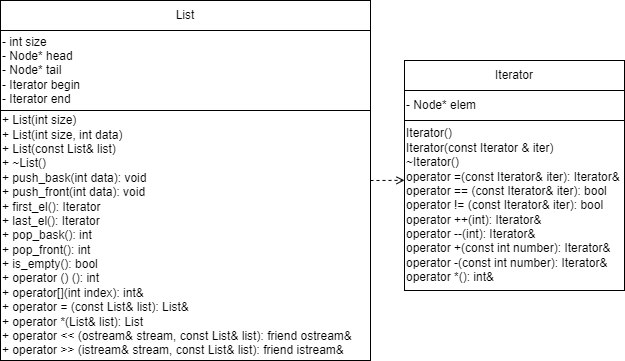

The diagram above was exported from draw.io. Its source (the exported page's mxGraphModel, read from the mxfile embedded in the PNG):
<mxGraphModel dx="424" dy="769" grid="1" gridSize="10" guides="1" tooltips="1" connect="1" arrows="1" fold="1" page="1" pageScale="1" pageWidth="827" pageHeight="1169" math="0" shadow="0">
  <root>
    <mxCell id="0" />
    <mxCell id="1" parent="0" />
    <mxCell id="ERX_z0X6PCCxx4Z5fkKx-1" value="List" style="rounded=0;whiteSpace=wrap;html=1;" vertex="1" parent="1">
      <mxGeometry x="10" y="10" width="370" height="30" as="geometry" />
    </mxCell>
    <mxCell id="ERX_z0X6PCCxx4Z5fkKx-2" value="&lt;div&gt;- int size&lt;/div&gt;&lt;div&gt;- Node* head&lt;/div&gt;&lt;div&gt;- Node* tail&lt;/div&gt;&lt;div&gt;- Iterator begin&lt;/div&gt;&lt;div style=&quot;&quot;&gt;- Iterator end&lt;/div&gt;" style="rounded=0;whiteSpace=wrap;html=1;align=left;" vertex="1" parent="1">
      <mxGeometry x="10" y="40" width="370" height="80" as="geometry" />
    </mxCell>
    <mxCell id="ERX_z0X6PCCxx4Z5fkKx-3" value="&lt;div&gt;+ List(int size)&lt;/div&gt;&lt;div&gt;&lt;span style=&quot;background-color: initial;&quot;&gt;+&lt;/span&gt;&lt;span style=&quot;background-color: initial;&quot;&gt;&amp;nbsp;&lt;/span&gt;List(int size, int data)&lt;/div&gt;&lt;div&gt;&lt;span style=&quot;background-color: initial;&quot;&gt;+&lt;/span&gt;&lt;span style=&quot;background-color: initial;&quot;&gt;&amp;nbsp;&lt;/span&gt;List(const List&amp;amp; list)&lt;/div&gt;&lt;div&gt;&lt;span style=&quot;background-color: initial;&quot;&gt;+&lt;/span&gt;&lt;span style=&quot;background-color: initial;&quot;&gt;&amp;nbsp;&lt;/span&gt;~List()&lt;/div&gt;&lt;div&gt;&lt;span style=&quot;background-color: initial;&quot;&gt;+&lt;/span&gt;&lt;span style=&quot;background-color: initial;&quot;&gt;&amp;nbsp;&lt;/span&gt;push_bask(int data):&amp;nbsp;&lt;span style=&quot;background-color: initial;&quot;&gt;void&lt;/span&gt;&lt;/div&gt;&lt;div&gt;&lt;span style=&quot;background-color: initial;&quot;&gt;+&lt;/span&gt;&lt;span style=&quot;background-color: initial;&quot;&gt;&amp;nbsp;&lt;/span&gt;push_front(int data):&amp;nbsp;&lt;span style=&quot;background-color: initial;&quot;&gt;void&lt;/span&gt;&lt;/div&gt;&lt;div&gt;&lt;span style=&quot;background-color: initial;&quot;&gt;+&lt;/span&gt;&lt;span style=&quot;background-color: initial;&quot;&gt;&amp;nbsp;&lt;/span&gt;first_el():&amp;nbsp;&lt;span style=&quot;background-color: initial;&quot;&gt;Iterator&lt;/span&gt;&lt;span style=&quot;background-color: initial;&quot;&gt;&amp;nbsp;&lt;/span&gt;&lt;/div&gt;&lt;div&gt;&lt;span style=&quot;background-color: initial;&quot;&gt;+&lt;/span&gt;&lt;span style=&quot;background-color: initial;&quot;&gt;&amp;nbsp;&lt;/span&gt;last_el():&amp;nbsp;&lt;span style=&quot;background-color: initial;&quot;&gt;Iterator&lt;/span&gt;&lt;span style=&quot;background-color: initial;&quot;&gt;&amp;nbsp;&lt;/span&gt;&lt;/div&gt;&lt;div&gt;&lt;span style=&quot;background-color: initial;&quot;&gt;+&lt;/span&gt;&lt;span style=&quot;background-color: initial;&quot;&gt;&amp;nbsp;&lt;/span&gt;pop_bask():&amp;nbsp;&lt;span style=&quot;background-color: initial;&quot;&gt;int&lt;/span&gt;&lt;span style=&quot;background-color: initial;&quot;&gt;&amp;nbsp;&lt;/span&gt;&lt;/div&gt;&lt;div&gt;&lt;span style=&quot;background-color: initial;&quot;&gt;+&lt;/span&gt;&lt;span style=&quot;background-color: initial;&quot;&gt;&amp;nbsp;&lt;/span&gt;pop_front():&amp;nbsp;&lt;span style=&quot;background-color: initial;&quot;&gt;int&lt;/span&gt;&lt;span style=&quot;background-color: initial;&quot;&gt;&amp;nbsp;&lt;/span&gt;&lt;/div&gt;&lt;div&gt;&lt;span style=&quot;background-color: initial;&quot;&gt;+&lt;/span&gt;&lt;span style=&quot;background-color: initial;&quot;&gt;&amp;nbsp;&lt;/span&gt;is_empty():&amp;nbsp;&lt;span style=&quot;background-color: initial;&quot;&gt;bool&lt;/span&gt;&lt;span style=&quot;background-color: initial;&quot;&gt;&amp;nbsp;&lt;/span&gt;&lt;/div&gt;&lt;div&gt;&lt;span style=&quot;background-color: initial;&quot;&gt;+&lt;/span&gt;&lt;span style=&quot;background-color: initial;&quot;&gt;&amp;nbsp;&lt;/span&gt;operator () ():&amp;nbsp;&lt;span style=&quot;background-color: initial;&quot;&gt;int&lt;/span&gt;&lt;span style=&quot;background-color: initial;&quot;&gt;&amp;nbsp;&lt;/span&gt;&lt;/div&gt;&lt;div&gt;&lt;span style=&quot;background-color: initial;&quot;&gt;+&lt;/span&gt;&lt;span style=&quot;background-color: initial;&quot;&gt;&amp;nbsp;&lt;/span&gt;operator[](int index):&amp;nbsp;&lt;span style=&quot;background-color: initial;&quot;&gt;int&amp;amp;&lt;/span&gt;&lt;span style=&quot;background-color: initial;&quot;&gt;&amp;nbsp;&lt;/span&gt;&lt;/div&gt;&lt;div&gt;&lt;span style=&quot;background-color: initial;&quot;&gt;+&lt;/span&gt;&lt;span style=&quot;background-color: initial;&quot;&gt;&amp;nbsp;&lt;/span&gt;operator = (const List&amp;amp; list):&amp;nbsp;&lt;span style=&quot;background-color: initial;&quot;&gt;List&amp;amp;&lt;/span&gt;&lt;span style=&quot;background-color: initial;&quot;&gt;&amp;nbsp;&lt;/span&gt;&lt;/div&gt;&lt;div&gt;&lt;span style=&quot;background-color: initial;&quot;&gt;+&lt;/span&gt;&lt;span style=&quot;background-color: initial;&quot;&gt;&amp;nbsp;&lt;/span&gt;operator *(List&amp;amp; list):&amp;nbsp;&lt;span style=&quot;background-color: initial;&quot;&gt;List&lt;/span&gt;&lt;span style=&quot;background-color: initial;&quot;&gt;&amp;nbsp;&lt;/span&gt;&lt;/div&gt;&lt;div&gt;&lt;span style=&quot;background-color: initial;&quot;&gt;+&lt;/span&gt;&lt;span style=&quot;background-color: initial;&quot;&gt;&amp;nbsp;&lt;/span&gt;operator &amp;lt;&amp;lt; (ostream&amp;amp; stream, const List&amp;amp; list):&amp;nbsp;&lt;span style=&quot;background-color: initial;&quot;&gt;friend ostream&amp;amp;&lt;/span&gt;&lt;span style=&quot;background-color: initial;&quot;&gt;&amp;nbsp;&lt;/span&gt;&lt;/div&gt;&lt;div&gt;&lt;span style=&quot;background-color: initial;&quot;&gt;+&lt;/span&gt;&lt;span style=&quot;background-color: initial;&quot;&gt;&amp;nbsp;&lt;/span&gt;operator &amp;gt;&amp;gt; (istream&amp;amp; stream, const List&amp;amp; list):&amp;nbsp;&lt;span style=&quot;background-color: initial;&quot;&gt;friend istream&amp;amp;&lt;/span&gt;&lt;span style=&quot;background-color: initial;&quot;&gt;&amp;nbsp;&lt;/span&gt;&lt;/div&gt;" style="rounded=0;whiteSpace=wrap;html=1;align=left;" vertex="1" parent="1">
      <mxGeometry x="10" y="120" width="370" height="250" as="geometry" />
    </mxCell>
    <mxCell id="ERX_z0X6PCCxx4Z5fkKx-4" value="Iterator" style="rounded=0;whiteSpace=wrap;html=1;" vertex="1" parent="1">
      <mxGeometry x="414" y="70" width="220" height="30" as="geometry" />
    </mxCell>
    <mxCell id="ERX_z0X6PCCxx4Z5fkKx-5" value="&lt;div&gt;-&amp;nbsp;&lt;span style=&quot;background-color: initial;&quot;&gt;Node* elem&lt;/span&gt;&lt;/div&gt;" style="rounded=0;whiteSpace=wrap;html=1;align=left;" vertex="1" parent="1">
      <mxGeometry x="414" y="100" width="220" height="30" as="geometry" />
    </mxCell>
    <mxCell id="ERX_z0X6PCCxx4Z5fkKx-6" value="&lt;div&gt;Iterator()&lt;/div&gt;&lt;div&gt;Iterator(const Iterator &amp;amp; iter)&lt;/div&gt;&lt;div&gt;~Iterator()&amp;nbsp;&lt;/div&gt;&lt;div&gt;operator =(const Iterator&amp;amp; iter):&amp;nbsp;&lt;span style=&quot;background-color: initial;&quot;&gt;Iterator&amp;amp;&lt;/span&gt;&lt;span style=&quot;background-color: initial;&quot;&gt;&amp;nbsp;&lt;/span&gt;&lt;/div&gt;&lt;div&gt;operator == (const Iterator&amp;amp; iter):&amp;nbsp;&lt;span style=&quot;background-color: initial;&quot;&gt;bool&lt;/span&gt;&lt;span style=&quot;background-color: initial;&quot;&gt;&amp;nbsp;&lt;/span&gt;&lt;/div&gt;&lt;div&gt;operator != (const Iterator&amp;amp; iter):&amp;nbsp;&lt;span style=&quot;background-color: initial;&quot;&gt;bool&lt;/span&gt;&lt;span style=&quot;background-color: initial;&quot;&gt;&amp;nbsp;&lt;/span&gt;&lt;/div&gt;&lt;div&gt;operator ++(int):&amp;nbsp;&lt;span style=&quot;background-color: initial;&quot;&gt;Iterator&amp;amp;&lt;/span&gt;&lt;span style=&quot;background-color: initial;&quot;&gt;&amp;nbsp;&lt;/span&gt;&lt;/div&gt;&lt;div&gt;operator --(int):&amp;nbsp;&lt;span style=&quot;background-color: initial;&quot;&gt;Iterator&amp;amp;&lt;/span&gt;&lt;span style=&quot;background-color: initial;&quot;&gt;&amp;nbsp;&lt;/span&gt;&lt;/div&gt;&lt;div&gt;operator +(const int number):&amp;nbsp;&lt;span style=&quot;background-color: initial;&quot;&gt;Iterator&amp;amp;&lt;/span&gt;&lt;span style=&quot;background-color: initial;&quot;&gt;&amp;nbsp;&lt;/span&gt;&lt;/div&gt;&lt;div&gt;operator -(const int number):&amp;nbsp;&lt;span style=&quot;background-color: initial;&quot;&gt;Iterator&amp;amp;&lt;/span&gt;&lt;span style=&quot;background-color: initial;&quot;&gt;&amp;nbsp;&lt;/span&gt;&lt;/div&gt;&lt;div&gt;operator *():&amp;nbsp;&lt;span style=&quot;background-color: initial;&quot;&gt;int&amp;amp;&lt;/span&gt;&lt;span style=&quot;background-color: initial;&quot;&gt;&amp;nbsp;&lt;/span&gt;&lt;/div&gt;" style="rounded=0;whiteSpace=wrap;html=1;align=left;" vertex="1" parent="1">
      <mxGeometry x="414" y="130" width="220" height="170" as="geometry" />
    </mxCell>
    <mxCell id="ERX_z0X6PCCxx4Z5fkKx-7" value="" style="endArrow=open;html=1;rounded=0;dashed=1;endFill=0;entryX=0;entryY=0.352;entryDx=0;entryDy=0;entryPerimeter=0;" edge="1" parent="1" target="ERX_z0X6PCCxx4Z5fkKx-6">
      <mxGeometry width="50" height="50" relative="1" as="geometry">
        <mxPoint x="380" y="190" as="sourcePoint" />
        <mxPoint x="410" y="190" as="targetPoint" />
      </mxGeometry>
    </mxCell>
  </root>
</mxGraphModel>